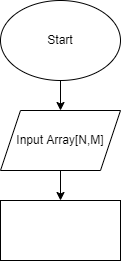

The diagram above was exported from draw.io. Its source (the exported page's mxGraphModel, read from the mxfile embedded in the PNG):
<mxGraphModel dx="796" dy="498" grid="1" gridSize="10" guides="1" tooltips="1" connect="1" arrows="1" fold="1" page="1" pageScale="1" pageWidth="827" pageHeight="1169" math="0" shadow="0">
  <root>
    <mxCell id="0" />
    <mxCell id="1" parent="0" />
    <mxCell id="5" value="" style="edgeStyle=none;html=1;" edge="1" parent="1" source="3" target="4">
      <mxGeometry relative="1" as="geometry" />
    </mxCell>
    <mxCell id="3" value="Start" style="ellipse;whiteSpace=wrap;html=1;" vertex="1" parent="1">
      <mxGeometry x="310" y="10" width="120" height="80" as="geometry" />
    </mxCell>
    <mxCell id="7" value="" style="edgeStyle=none;html=1;" edge="1" parent="1" source="4" target="6">
      <mxGeometry relative="1" as="geometry" />
    </mxCell>
    <mxCell id="4" value="Input Array[N,M]" style="shape=parallelogram;perimeter=parallelogramPerimeter;whiteSpace=wrap;html=1;fixedSize=1;" vertex="1" parent="1">
      <mxGeometry x="310" y="120" width="120" height="60" as="geometry" />
    </mxCell>
    <mxCell id="6" value="" style="whiteSpace=wrap;html=1;" vertex="1" parent="1">
      <mxGeometry x="310" y="210" width="120" height="60" as="geometry" />
    </mxCell>
  </root>
</mxGraphModel>